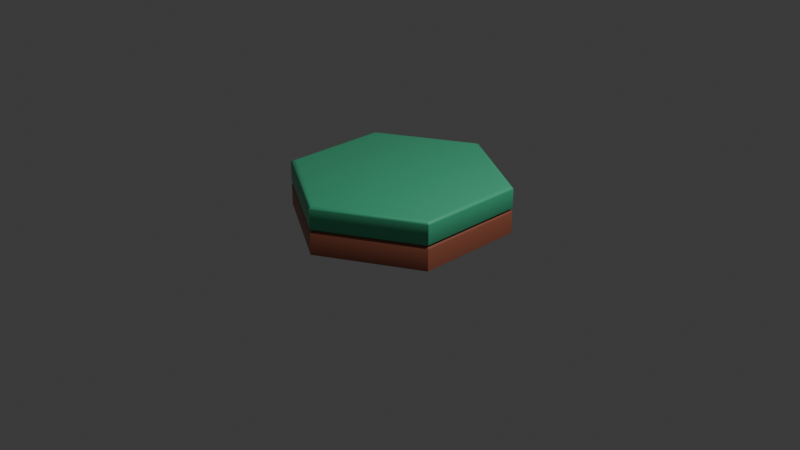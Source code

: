 # Source: tile_base.blend  (saved by Blender 4.0.36; exported with 4.5.12 LTS)
import bpy
from mathutils import Matrix  # noqa: F401  (used for matrix-valued properties, if any)

bpy.ops.wm.read_factory_settings(use_empty=True)
scene = bpy.context.scene
scene.name = 'Scene'

# ---- collections
col_collection = bpy.data.collections.new('Collection'); scene.collection.children.link(col_collection)

# ---- materials (node trees are filled in below, after node groups)
mat_green_001 = bpy.data.materials.new('Green.001')
mat_green_001.use_backface_culling = True
mat_green_001.use_transparent_shadow = False
mat_green_001.diffuse_color = (0.06534, 0.5005, 0.2656, 1.0)
mat_browndark = bpy.data.materials.new('BrownDark')
mat_browndark.use_backface_culling = True
mat_browndark.use_transparent_shadow = False
mat_browndark.diffuse_color = (0.3269, 0.1015, 0.05927, 1.0)

# ---- material node trees
mat_green_001.use_nodes = True; mat_green_001.node_tree.nodes.clear()
_N = mat_green_001.node_tree.nodes; _L = mat_green_001.node_tree.links
n0 = _N.new('ShaderNodeBsdfPrincipled'); n0.name = 'Principled BSDF'; n0.location = (10, 300)
n0.inputs[0].default_value = (0.06534, 0.5005, 0.2656, 1.0)
n0.inputs[2].default_value = 0.4
n1 = _N.new('ShaderNodeOutputMaterial'); n1.name = 'Material Output'; n1.location = (320, 270)
_L.new(n0.outputs[0], n1.inputs[0])
n1.is_active_output = True
mat_browndark.use_nodes = True; mat_browndark.node_tree.nodes.clear()
_N = mat_browndark.node_tree.nodes; _L = mat_browndark.node_tree.links
n0 = _N.new('ShaderNodeBsdfPrincipled'); n0.name = 'Principled BSDF'; n0.location = (10, 300)
n0.inputs[0].default_value = (0.3269, 0.1015, 0.05927, 1.0)
n0.inputs[2].default_value = 0.4
n1 = _N.new('ShaderNodeOutputMaterial'); n1.name = 'Material Output'; n1.location = (320, 270)
_L.new(n0.outputs[0], n1.inputs[0])
n1.is_active_output = True

# ---- world
world_world = bpy.data.worlds.new('World'); scene.world = world_world
world_world.use_nodes = True; world_world.node_tree.nodes.clear()
_N = world_world.node_tree.nodes; _L = world_world.node_tree.links
n0 = _N.new('ShaderNodeOutputWorld'); n0.name = 'World Output'; n0.location = (300, 300)
n1 = _N.new('ShaderNodeBackground'); n1.name = 'Background'; n1.location = (10, 300)
n1.inputs[0].default_value = (0.05088, 0.05088, 0.05088, 1.0)
_L.new(n1.outputs[0], n0.inputs[0])
n0.is_active_output = True
world_world.color = (0.05088, 0.05088, 0.05088)
world_world.use_sun_shadow = False
world_world.sun_shadow_jitter_overblur = 0.0

# ---- cameras
cam_camera = bpy.data.cameras.new('Camera')
cam_camera.clip_end = 100.0
cam_camera.ortho_scale = 7.314

# ---- lights
light_light = bpy.data.lights.new('Light', 'POINT')
light_light.transmission_factor = 0.0
light_light.use_soft_falloff = False
light_light.energy = 1000.0
light_light.shadow_soft_size = 0.1
light_light.shadow_maximum_resolution = 0.006
light_light.use_absolute_resolution = True

# ---- meshes
me_cylinder_947 = bpy.data.meshes.new('Cylinder.947')
me_cylinder_947.from_pydata([(1.0, 0.5773, 0.4827), (1.0, -0.5774, 0.2783), (1.0, 0.5773, 0.2783), (1.0, -0.5774, 0.4827), (-1.0, 0.5773, 0.4827), (0.0, 1.155, 0.2783), (-1.0, 0.5773, 0.2783), (0.0, 1.155, 0.4827), (-0.95, 0.5485, 0.5077), (0.95, 0.5485, 0.5077), (3.725e-09, 1.097, 0.5077), (0.95, -0.5485, 0.5077), (-0.95, -0.5485, 0.5077), (-9.127e-08, -1.097, 0.5077), (-1.0, -0.5773, 0.4827), (-1.0, 0.5773, 0.2783), (-1.0, -0.5773, 0.2783), (-1.0, 0.5773, 0.4827), (1.0, -0.5774, 0.4827), (-1.006e-07, -1.155, 0.2783), (1.0, -0.5774, 0.2783), (-1.006e-07, -1.155, 0.4827), (-1.006e-07, -1.155, 0.4827), (-1.0, -0.5773, 0.2783), (-1.006e-07, -1.155, 0.2783), (-1.0, -0.5773, 0.4827), (0.0, 1.155, 0.2783), (0.9731, 0.5618, 0.2577), (-9.313e-10, 1.124, 0.2577), (1.0, 0.5773, 0.2783), (0.9731, 0.5618, 0.2577), (1.0, -0.5774, 0.2783), (0.9731, -0.5618, 0.2577), (1.0, 0.5773, 0.2783), (-9.872e-08, -1.124, 0.2577), (0.9731, -0.5618, 0.2577), (-1.006e-07, -1.155, 0.2783), (-0.9731, -0.5618, 0.2577), (-9.872e-08, -1.124, 0.2577), (-1.0, -0.5773, 0.2783), (-0.9731, 0.5618, 0.2577), (-0.9731, -0.5618, 0.2577), (-0.9731, 0.5618, 0.2577), (0.0, 1.155, 0.2783), (-9.313e-10, 1.124, 0.2577), (-1.0, 0.5773, 0.2783), (0.0, 1.147, 0.4952), (1.0, 0.5773, 0.4827), (0.0, 1.155, 0.4827), (0.9933, 0.5735, 0.4952), (0.975, 0.5629, 0.5043), (1.863e-09, 1.126, 0.5043), (0.975, 0.5629, 0.5043), (1.863e-09, 1.126, 0.5043), (0.9933, 0.5735, 0.4952), (1.0, -0.5774, 0.4827), (1.0, 0.5773, 0.4827), (0.9933, -0.5735, 0.4952), (0.9933, -0.5735, 0.4952), (0.9933, 0.5735, 0.4952), (0.975, -0.5629, 0.5043), (-1.006e-07, -1.147, 0.4952), (0.9933, -0.5735, 0.4952), (0.975, -0.5629, 0.5043), (-9.686e-08, -1.126, 0.5043), (-9.686e-08, -1.126, 0.5043), (-0.9933, -0.5735, 0.4952), (-1.006e-07, -1.147, 0.4952), (-1.006e-07, -1.147, 0.4952), (-0.975, -0.5629, 0.5043), (-0.9933, -0.5735, 0.4952), (-0.9933, -0.5735, 0.4952), (-0.9933, 0.5735, 0.4952), (-0.975, -0.5629, 0.5043), (-0.975, 0.5629, 0.5043), (-0.975, 0.5629, 0.5043), (-0.9933, 0.5735, 0.4952), (0.0, 1.147, 0.4952), (0.0, 1.147, 0.4952), (-0.9933, 0.5735, 0.4952), (1.0, 0.5773, 0.2371), (1.0, -0.5774, 0.007694), (1.0, 0.5773, 0.007694), (1.0, -0.5774, 0.2371), (1.0, -0.5774, 0.2371), (-1.006e-07, -1.155, 0.007694), (1.0, -0.5774, 0.007694), (-1.006e-07, -1.155, 0.2371), (-1.006e-07, -1.155, 0.2371), (-1.0, -0.5773, 0.007694), (-1.006e-07, -1.155, 0.007694), (-1.0, -0.5773, 0.2371), (-1.0, -0.5773, 0.2371), (-1.0, 0.5773, 0.007694), (-1.0, -0.5773, 0.007694), (-1.0, 0.5773, 0.2371), (-1.0, 0.5773, 0.2371), (0.0, 1.155, 0.007694), (-1.0, 0.5773, 0.007694), (0.0, 1.155, 0.2371), (1.0, 0.5773, 0.007694), (-1.0, 0.5773, 0.007694), (0.0, 1.155, 0.007694), (1.0, -0.5774, 0.007694), (-1.0, -0.5773, 0.007694), (-1.006e-07, -1.155, 0.007694), (0.0, 1.155, 0.2371), (0.9731, 0.5618, 0.2577), (1.0, 0.5773, 0.2371), (-9.313e-10, 1.124, 0.2577), (0.9731, 0.5618, 0.2577), (1.0, -0.5774, 0.2371), (1.0, 0.5773, 0.2371), (0.9731, -0.5618, 0.2577), (0.9731, -0.5618, 0.2577), (-9.872e-08, -1.124, 0.2577), (-1.006e-07, -1.155, 0.2371), (-0.9731, -0.5618, 0.2577), (-1.0, -0.5773, 0.2371), (-9.872e-08, -1.124, 0.2577), (-0.9731, -0.5618, 0.2577), (-0.9731, 0.5618, 0.2577), (-0.9731, 0.5618, 0.2577), (0.0, 1.155, 0.2371), (-1.0, 0.5773, 0.2371), (-9.313e-10, 1.124, 0.2577), (1.0, 0.5773, 0.007694), (0.0, 1.155, 0.007694)], [], [(0, 1, 2), (0, 3, 1), (4, 5, 6), (4, 7, 5), (8, 9, 10), (8, 11, 9), (12, 11, 8), (13, 11, 12), (14, 15, 16), (14, 17, 15), (18, 19, 20), (18, 21, 19), (22, 23, 24), (22, 25, 23), (26, 27, 28), (26, 29, 27), (30, 31, 32), (33, 31, 30), (20, 34, 35), (20, 19, 34), (36, 37, 38), (36, 39, 37), (16, 40, 41), (16, 15, 40), (42, 43, 44), (45, 43, 42), (46, 47, 48), (46, 49, 47), (46, 50, 49), (51, 50, 46), (10, 52, 53), (10, 9, 52), (54, 55, 56), (54, 57, 55), (52, 58, 59), (52, 60, 58), (9, 60, 52), (9, 11, 60), (18, 61, 21), (62, 61, 18), (63, 61, 62), (63, 64, 61), (60, 13, 65), (11, 13, 60), (22, 66, 25), (67, 66, 22), (68, 69, 70), (65, 69, 68), (13, 69, 65), (13, 12, 69), (71, 17, 14), (71, 72, 17), (73, 72, 71), (73, 74, 72), (12, 75, 69), (12, 8, 75), (76, 7, 4), (76, 77, 7), (75, 78, 79), (75, 53, 78), (75, 10, 53), (8, 10, 75), (48, 29, 26), (48, 47, 29), (80, 81, 82), (80, 83, 81), (84, 85, 86), (84, 87, 85), (88, 89, 90), (88, 91, 89), (92, 93, 94), (92, 95, 93), (96, 97, 98), (96, 99, 97), (100, 101, 102), (103, 101, 100), (103, 104, 101), (103, 105, 104), (106, 107, 108), (109, 107, 106), (110, 111, 112), (110, 113, 111), (114, 87, 84), (114, 115, 87), (116, 117, 118), (119, 117, 116), (120, 95, 92), (120, 121, 95), (122, 123, 124), (122, 125, 123), (106, 126, 127), (106, 108, 126)])
me_cylinder_947.polygons.foreach_set('use_smooth', [1, 1, 1, 1, 1, 1, 1, 1, 1, 1, 1, 1, 1, 1, 1, 1, 1, 1, 1, 1, 1, 1, 1, 1, 1, 1, 1, 1, 1, 1, 1, 1, 1, 1, 1, 1, 1, 1, 1, 1, 1, 1, 1, 1, 1, 1, 1, 1, 1, 1, 1, 1, 1, 1, 1, 1, 1, 1, 1, 1, 1, 1, 1, 1, 1, 1, 1, 1, 1, 1, 1, 1, 1, 1, 0, 0, 0, 0, 1, 1, 1, 1, 1, 1, 1, 1, 1, 1, 1, 1, 1, 1])
me_cylinder_947.polygons.foreach_set('material_index', [0, 0, 0, 0, 0, 0, 0, 0, 0, 0, 0, 0, 0, 0, 0, 0, 0, 0, 0, 0, 0, 0, 0, 0, 0, 0, 0, 0, 0, 0, 0, 0, 0, 0, 0, 0, 0, 0, 0, 0, 0, 0, 0, 0, 0, 0, 0, 0, 0, 0, 0, 0, 0, 0, 0, 0, 0, 0, 0, 0, 0, 0, 0, 0, 1, 1, 1, 1, 1, 1, 1, 1, 1, 1, 1, 1, 1, 1, 1, 1, 1, 1, 1, 1, 1, 1, 1, 1, 1, 1, 1, 1])
_uv = me_cylinder_947.uv_layers.new(name='UVMap')
_uv.uv.foreach_set('vector', [0.6693, 0.6322, 0.6608, 0.6164, 0.6583, 0.6321, 0.6693, 0.6322, 0.6718, 0.6165, 0.6608, 0.6164, 0.6712, 0.6792, 0.6579, 0.6634, 0.6601, 0.6791, 0.6712, 0.6792, 0.669, 0.6635, 0.6579, 0.6634, 0.4766, 0.341, 0.4508, 0.3856, 0.4766, 0.3708, 0.4766, 0.341, 0.4251, 0.3708, 0.4508, 0.3856, 0.4508, 0.3261, 0.4251, 0.3708, 0.4766, 0.341, 0.4251, 0.341, 0.4251, 0.3708, 0.4508, 0.3261, 0.2879, 0.8682, 0.2768, 0.8368, 0.2768, 0.8682, 0.2879, 0.8682, 0.2879, 0.8368, 0.2768, 0.8368, 0.2524, 0.6083, 0.2413, 0.577, 0.2413, 0.6083, 0.2524, 0.6083, 0.2524, 0.577, 0.2413, 0.577, 0.2524, 0.577, 0.2437, 0.5614, 0.2413, 0.577, 0.2524, 0.577, 0.2548, 0.5614, 0.2437, 0.5614, 0.6579, 0.6634, 0.6572, 0.6325, 0.6569, 0.6629, 0.6579, 0.6634, 0.6583, 0.6321, 0.6572, 0.6325, 0.9947, 0.9186, 0.9954, 0.8877, 0.9947, 0.8881, 0.9954, 0.919, 0.9954, 0.8877, 0.9947, 0.9186, 0.2413, 0.6083, 0.2403, 0.5774, 0.2403, 0.6079, 0.2413, 0.6083, 0.2413, 0.577, 0.2403, 0.5774, 0.994, 0.8295, 0.9933, 0.7986, 0.9933, 0.8291, 0.994, 0.8295, 0.994, 0.7982, 0.9933, 0.7986, 0.2768, 0.8682, 0.2758, 0.8373, 0.2758, 0.8677, 0.2768, 0.8682, 0.2768, 0.8368, 0.2758, 0.8373, 0.9963, 0.7088, 0.9956, 0.7397, 0.9963, 0.7393, 0.9956, 0.7084, 0.9956, 0.7397, 0.9963, 0.7088, 0.6697, 0.6634, 0.6693, 0.6322, 0.669, 0.6635, 0.6697, 0.6634, 0.67, 0.6323, 0.6693, 0.6322, 0.6697, 0.6634, 0.6705, 0.6326, 0.67, 0.6323, 0.6702, 0.6631, 0.6705, 0.6326, 0.6697, 0.6634, 0.4766, 0.3708, 0.4508, 0.3864, 0.4773, 0.3712, 0.4766, 0.3708, 0.4508, 0.3856, 0.4508, 0.3864, 0.2554, 0.6238, 0.2524, 0.6083, 0.2548, 0.624, 0.2554, 0.6238, 0.2531, 0.6082, 0.2524, 0.6083, 0.4508, 0.3864, 0.4239, 0.3714, 0.4508, 0.387, 0.4508, 0.3864, 0.4244, 0.3712, 0.4239, 0.3714, 0.4508, 0.3856, 0.4244, 0.3712, 0.4508, 0.3864, 0.4508, 0.3856, 0.4251, 0.3708, 0.4244, 0.3712, 0.2524, 0.6083, 0.2531, 0.5771, 0.2524, 0.577, 0.2531, 0.6082, 0.2531, 0.5771, 0.2524, 0.6083, 0.2536, 0.6079, 0.2531, 0.5771, 0.2531, 0.6082, 0.2536, 0.6079, 0.2536, 0.5774, 0.2531, 0.5771, 0.4244, 0.3712, 0.4251, 0.341, 0.4244, 0.3406, 0.4251, 0.3708, 0.4251, 0.341, 0.4244, 0.3712, 0.2524, 0.577, 0.2554, 0.5616, 0.2548, 0.5614, 0.2531, 0.5771, 0.2554, 0.5616, 0.2524, 0.577, 0.4239, 0.3403, 0.4508, 0.3253, 0.4508, 0.3248, 0.4244, 0.3406, 0.4508, 0.3253, 0.4239, 0.3403, 0.4251, 0.341, 0.4508, 0.3253, 0.4244, 0.3406, 0.4251, 0.341, 0.4508, 0.3261, 0.4508, 0.3253, 0.2886, 0.8681, 0.2879, 0.8368, 0.2879, 0.8682, 0.2886, 0.8681, 0.2886, 0.8369, 0.2879, 0.8368, 0.2891, 0.8678, 0.2886, 0.8369, 0.2886, 0.8681, 0.2891, 0.8678, 0.2891, 0.8372, 0.2886, 0.8369, 0.4508, 0.3261, 0.4773, 0.3406, 0.4508, 0.3253, 0.4508, 0.3261, 0.4766, 0.341, 0.4773, 0.3406, 0.6718, 0.679, 0.669, 0.6635, 0.6712, 0.6792, 0.6718, 0.679, 0.6697, 0.6634, 0.669, 0.6635, 0.4773, 0.3406, 0.4778, 0.3714, 0.4778, 0.3403, 0.4773, 0.3406, 0.4773, 0.3712, 0.4778, 0.3714, 0.4773, 0.3406, 0.4766, 0.3708, 0.4773, 0.3712, 0.4766, 0.341, 0.4766, 0.3708, 0.4773, 0.3406, 0.669, 0.6635, 0.6583, 0.6321, 0.6579, 0.6634, 0.669, 0.6635, 0.6693, 0.6322, 0.6583, 0.6321, 0.656, 0.632, 0.6462, 0.6163, 0.6436, 0.6319, 0.656, 0.632, 0.6586, 0.6164, 0.6462, 0.6163, 0.2391, 0.6083, 0.2267, 0.577, 0.2267, 0.6083, 0.2391, 0.6083, 0.2391, 0.577, 0.2267, 0.577, 0.2391, 0.577, 0.2291, 0.5614, 0.2267, 0.577, 0.2391, 0.577, 0.2415, 0.5614, 0.2291, 0.5614, 0.2746, 0.8682, 0.2622, 0.8368, 0.2622, 0.8682, 0.2746, 0.8682, 0.2746, 0.8368, 0.2622, 0.8368, 0.6579, 0.679, 0.6433, 0.6632, 0.6455, 0.6789, 0.6579, 0.679, 0.6557, 0.6634, 0.6433, 0.6632, 0.1544, 0.1212, 0.1816, 0.07419, 0.1544, 0.08985, 0.1816, 0.1368, 0.1816, 0.07419, 0.1544, 0.1212, 0.1816, 0.1368, 0.2087, 0.08985, 0.1816, 0.07419, 0.1816, 0.1368, 0.2087, 0.1212, 0.2087, 0.08985, 0.6557, 0.6634, 0.6572, 0.6325, 0.656, 0.632, 0.6569, 0.6629, 0.6572, 0.6325, 0.6557, 0.6634, 0.9947, 0.04665, 0.9954, 0.07755, 0.9954, 0.04623, 0.9947, 0.04665, 0.9947, 0.07713, 0.9954, 0.07755, 0.2403, 0.6079, 0.2391, 0.577, 0.2391, 0.6083, 0.2403, 0.6079, 0.2403, 0.5774, 0.2391, 0.577, 0.9971, 0.9532, 0.9963, 0.9841, 0.9971, 0.9845, 0.9963, 0.9536, 0.9963, 0.9841, 0.9971, 0.9532, 0.2758, 0.8677, 0.2746, 0.8368, 0.2746, 0.8682, 0.2758, 0.8677, 0.2758, 0.8373, 0.2746, 0.8368, 0.7837, 0.9513, 0.783, 0.9204, 0.783, 0.9517, 0.7837, 0.9513, 0.7837, 0.9208, 0.783, 0.9204, 0.6557, 0.6634, 0.6436, 0.6319, 0.6433, 0.6632, 0.6557, 0.6634, 0.656, 0.632, 0.6436, 0.6319])
me_cylinder_947.materials.append(mat_green_001)
me_cylinder_947.materials.append(mat_browndark)
me_cylinder_947.update()
me_cylinder_947.normals_split_custom_set([tuple(v) for v in zip(*[iter([0.9922, -5.979e-06, 0.1243, 0.967, 1.211e-05, -0.2546, 0.967, -1.216e-05, -0.2546, 0.9922, -5.979e-06, 0.1243, 0.9922, 5.811e-06, 0.1243, 0.967, 1.211e-05, -0.2546, -0.4876, 0.8446, 0.2209, -0.4835, 0.8375, -0.2547, -0.4835, 0.8375, -0.2547, -0.4876, 0.8446, 0.2209, -0.4876, 0.8446, 0.2209, -0.4835, 0.8375, -0.2547, -0.06655, 0.03842, 0.997, 0.06655, 0.03842, 0.997, -1.438e-07, 0.07684, 0.997, -0.06655, 0.03842, 0.997, 0.06655, -0.03842, 0.997, 0.06655, 0.03842, 0.997, -0.06655, -0.03842, 0.997, 0.06655, -0.03842, 0.997, -0.06655, 0.03842, 0.997, 2.139e-07, -0.07684, 0.997, 0.06655, -0.03842, 0.997, -0.06655, -0.03842, 0.997, -0.9753, 0.0, 0.2209, -0.9284, 0.0, -0.3717, -0.9284, 0.0, -0.3717, -0.9753, 0.0, 0.2209, -0.9753, -5.305e-08, 0.2209, -0.9284, 0.0, -0.3717, 0.4876, -0.8446, 0.2209, 0.4642, -0.804, -0.3717, 0.4642, -0.804, -0.3717, 0.4876, -0.8446, 0.2209, 0.4876, -0.8446, 0.2209, 0.4642, -0.804, -0.3717, -0.4876, -0.8446, 0.2209, -0.4835, -0.8375, -0.2547, -0.4835, -0.8375, -0.2547, -0.4876, -0.8446, 0.2209, -0.4876, -0.8446, 0.2209, -0.4835, -0.8375, -0.2547, 0.4642, 0.804, -0.3717, 0.3037, 0.526, -0.7944, 0.3037, 0.526, -0.7944, 0.4642, 0.804, -0.3717, 0.4642, 0.804, -0.3717, 0.3037, 0.526, -0.7944, 0.6073, 0.0, -0.7944, 0.8272, -0.01225, -0.5617, 0.6073, 0.0, -0.7944, 0.8272, 0.01226, -0.5617, 0.8272, -0.01225, -0.5617, 0.6073, 0.0, -0.7944, 0.4642, -0.804, -0.3717, 0.3037, -0.526, -0.7944, 0.3037, -0.526, -0.7944, 0.4642, -0.804, -0.3717, 0.4642, -0.804, -0.3717, 0.3037, -0.526, -0.7944, -0.403, -0.7226, -0.5616, -0.3037, -0.526, -0.7944, -0.3037, -0.526, -0.7944, -0.403, -0.7226, -0.5616, -0.4242, -0.7103, -0.5617, -0.3037, -0.526, -0.7944, -0.9284, 0.0, -0.3717, -0.6073, 0.0, -0.7944, -0.6073, 0.0, -0.7944, -0.9284, 0.0, -0.3717, -0.9284, 0.0, -0.3717, -0.6073, 0.0, -0.7944, -0.3037, 0.526, -0.7944, -0.403, 0.7226, -0.5616, -0.3037, 0.526, -0.7944, -0.4243, 0.7103, -0.5617, -0.403, 0.7226, -0.5616, -0.3037, 0.526, -0.7944, 0.3762, 0.6515, 0.6588, 0.4876, 0.8446, 0.2209, 0.4876, 0.8446, 0.2209, 0.3762, 0.6515, 0.6588, 0.3762, 0.6515, 0.6588, 0.4876, 0.8446, 0.2209, 0.3762, 0.6515, 0.6588, 0.2788, -0.0009124, 0.9603, 0.3762, 0.6515, 0.6588, -0.1402, 0.241, 0.9603, 0.2788, -0.0009124, 0.9603, 0.3762, 0.6515, 0.6588, -1.438e-07, 0.07684, 0.997, 0.2546, 0.2148, 0.9429, 0.05878, 0.3279, 0.9429, -1.438e-07, 0.07684, 0.997, 0.06655, 0.03842, 0.997, 0.2546, 0.2148, 0.9429, 0.7621, -0.008561, 0.6474, 0.9378, -0.005229, 0.347, 0.9379, 0.005225, 0.347, 0.7621, -0.008561, 0.6474, 0.7621, 0.008556, 0.6474, 0.9378, -0.005229, 0.347, 0.2546, 0.2148, 0.9429, 0.6995, -0.008393, 0.7145, 0.6996, 0.008384, 0.7145, 0.2546, 0.2148, 0.9429, 0.2546, -0.2148, 0.9429, 0.6995, -0.008393, 0.7145, 0.06655, 0.03842, 0.997, 0.2546, -0.2148, 0.9429, 0.2546, 0.2148, 0.9429, 0.06655, 0.03842, 0.997, 0.06655, -0.03842, 0.997, 0.2546, -0.2148, 0.9429, 0.4876, -0.8446, 0.2209, 0.3762, -0.6515, 0.6588, 0.4876, -0.8446, 0.2209, 0.3762, -0.6515, 0.6588, 0.3762, -0.6515, 0.6588, 0.4876, -0.8446, 0.2209, 0.2788, 0.0009132, 0.9603, 0.3762, -0.6515, 0.6588, 0.3762, -0.6515, 0.6588, 0.2788, 0.0009132, 0.9603, -0.1402, -0.241, 0.9603, 0.3762, -0.6515, 0.6588, 0.2546, -0.2148, 0.9429, 2.139e-07, -0.07684, 0.997, 0.05878, -0.3279, 0.9429, 0.06655, -0.03842, 0.997, 2.139e-07, -0.07684, 0.997, 0.2546, -0.2148, 0.9429, -0.4876, -0.8446, 0.2209, -0.3737, -0.6643, 0.6474, -0.4876, -0.8446, 0.2209, -0.3885, -0.6557, 0.6474, -0.3737, -0.6643, 0.6474, -0.4876, -0.8446, 0.2209, -0.3425, -0.61, 0.7145, -0.3148, -0.1119, 0.9425, -0.357, -0.6016, 0.7145, 0.05878, -0.3279, 0.9429, -0.3148, -0.1119, 0.9425, -0.3425, -0.61, 0.7145, 2.139e-07, -0.07684, 0.997, -0.3148, -0.1119, 0.9425, 0.05878, -0.3279, 0.9429, 2.139e-07, -0.07684, 0.997, -0.06655, -0.03842, 0.997, -0.3148, -0.1119, 0.9425, -0.7523, -5.034e-10, 0.6588, -0.9753, -5.305e-08, 0.2209, -0.9753, 0.0, 0.2209, -0.7523, -5.034e-10, 0.6588, -0.7523, -7.506e-08, 0.6588, -0.9753, -5.305e-08, 0.2209, -0.1386, -0.2419, 0.9603, -0.7523, -7.506e-08, 0.6588, -0.7523, -5.034e-10, 0.6588, -0.1386, -0.2419, 0.9603, -0.1386, 0.242, 0.9603, -0.7523, -7.506e-08, 0.6588, -0.06655, -0.03842, 0.997, -0.314, 0.1126, 0.9427, -0.3148, -0.1119, 0.9425, -0.06655, -0.03842, 0.997, -0.06655, 0.03842, 0.997, -0.314, 0.1126, 0.9427, -0.3737, 0.6643, 0.6474, -0.4876, 0.8446, 0.2209, -0.4876, 0.8446, 0.2209, -0.3737, 0.6643, 0.6474, -0.3885, 0.6557, 0.6474, -0.4876, 0.8446, 0.2209, -0.314, 0.1126, 0.9427, -0.3425, 0.61, 0.7145, -0.357, 0.6016, 0.7145, -0.314, 0.1126, 0.9427, 0.05878, 0.3279, 0.9429, -0.3425, 0.61, 0.7145, -0.314, 0.1126, 0.9427, -1.438e-07, 0.07684, 0.997, 0.05878, 0.3279, 0.9429, -0.06655, 0.03842, 0.997, -1.438e-07, 0.07684, 0.997, -0.314, 0.1126, 0.9427, 0.4876, 0.8446, 0.2209, 0.4642, 0.804, -0.3717, 0.4642, 0.804, -0.3717, 0.4876, 0.8446, 0.2209, 0.4876, 0.8446, 0.2209, 0.4642, 0.804, -0.3717, 0.967, -1.224e-05, 0.2546, 1.0, -9.846e-08, 0.0, 1.0, 0.0, 0.0, 0.967, -1.224e-05, 0.2546, 0.967, 1.206e-05, 0.2546, 1.0, -9.846e-08, 0.0, 0.4642, -0.804, 0.3717, 0.5, -0.866, 0.0, 0.5, -0.866, 0.0, 0.4642, -0.804, 0.3717, 0.4642, -0.804, 0.3717, 0.5, -0.866, 0.0, -0.4835, -0.8375, 0.2547, -0.5, -0.866, 0.0, -0.5, -0.866, 0.0, -0.4835, -0.8375, 0.2547, -0.4835, -0.8375, 0.2547, -0.5, -0.866, 0.0, -0.9284, 0.0, 0.3717, -1.0, 0.0, 0.0, -1.0, 0.0, 0.0, -0.9284, 0.0, 0.3717, -0.9284, 0.0, 0.3717, -1.0, 0.0, 0.0, -0.4835, 0.8375, 0.2547, -0.5, 0.866, 0.0, -0.5, 0.866, 0.0, -0.4835, 0.8375, 0.2547, -0.4835, 0.8375, 0.2547, -0.5, 0.866, 0.0, 0.0, 0.0, -1.0, 0.0, 0.0, -1.0, 0.0, 0.0, -1.0, -3.971e-10, 0.0, -1.0, -3.971e-10, 0.0, -1.0, -3.971e-10, 0.0, -1.0, 8.065e-10, 0.0, -1.0, 8.065e-10, 0.0, -1.0, 8.065e-10, 0.0, -1.0, 0.0, 0.0, -1.0, 0.0, 0.0, -1.0, 0.0, 0.0, -1.0, 0.4642, 0.804, 0.3717, 0.3037, 0.526, 0.7944, 0.4642, 0.804, 0.3717, 0.3037, 0.526, 0.7944, 0.3037, 0.526, 0.7944, 0.4642, 0.804, 0.3717, 0.6073, 0.0, 0.7944, 0.8272, -0.01226, 0.5617, 0.8272, 0.01225, 0.5617, 0.6073, 0.0, 0.7944, 0.6073, 0.0, 0.7944, 0.8272, -0.01226, 0.5617, 0.3037, -0.526, 0.7944, 0.4642, -0.804, 0.3717, 0.4642, -0.804, 0.3717, 0.3037, -0.526, 0.7944, 0.3037, -0.526, 0.7944, 0.4642, -0.804, 0.3717, -0.403, -0.7226, 0.5616, -0.3037, -0.526, 0.7944, -0.4243, -0.7103, 0.5617, -0.3037, -0.526, 0.7944, -0.3037, -0.526, 0.7944, -0.403, -0.7226, 0.5616, -0.6073, 0.0, 0.7944, -0.9284, 0.0, 0.3717, -0.9284, 0.0, 0.3717, -0.6073, 0.0, 0.7944, -0.6073, 0.0, 0.7944, -0.9284, 0.0, 0.3717, -0.3037, 0.526, 0.7944, -0.403, 0.7226, 0.5616, -0.4243, 0.7103, 0.5616, -0.3037, 0.526, 0.7944, -0.3037, 0.526, 0.7944, -0.403, 0.7226, 0.5616, 0.4642, 0.804, 0.3717, 0.5, 0.866, 0.0, 0.5, 0.866, 0.0, 0.4642, 0.804, 0.3717, 0.4642, 0.804, 0.3717, 0.5, 0.866, 0.0])] * 3)])

# ---- objects
ob_hex_forest_detail = bpy.data.objects.new('hex_forest_detail', me_cylinder_947)
ob_light = bpy.data.objects.new('Light', light_light)
ob_camera = bpy.data.objects.new('Camera', cam_camera)

# ---- transforms, parenting, visibility, modifiers, constraints
ob_hex_forest_detail.location = (0.0, 0.0, 0.0)
ob_hex_forest_detail.rotation_mode = 'QUATERNION'
ob_hex_forest_detail.rotation_quaternion = (1.0, 0.0, 0.0, 0.0)
ob_light.location = (4.076, 1.005, 5.904)
ob_light.rotation_euler = (0.6503, 0.05522, 1.866)
ob_light.lock_rotations_4d = False
ob_light.empty_display_type = 'ARROWS'
ob_light.color = (0.0, 0.0, 0.0, 0.0)
ob_light.lineart.crease_threshold = 0.0
ob_camera.location = (7.359, -6.926, 4.958)
ob_camera.rotation_euler = (1.109, 0.0, 0.8149)
ob_camera.lock_rotations_4d = False
ob_camera.empty_display_type = 'ARROWS'
ob_camera.color = (0.0, 0.0, 0.0, 0.0)
ob_camera.display_type = 'WIRE'
ob_camera.lineart.crease_threshold = 0.0

# ---- collection membership
scene.collection.objects.link(ob_hex_forest_detail)
col_collection.objects.link(ob_light)
col_collection.objects.link(ob_camera)

# ---- scene / render settings (as saved in the file)
scene.camera = ob_camera
scene.frame_start = 1; scene.frame_end = 250; scene.frame_set(1)
scene.render.engine = 'BLENDER_EEVEE_NEXT'
scene.cycles.sampling_pattern = 'TABULATED_SOBOL'
bpy.context.view_layer.update()

